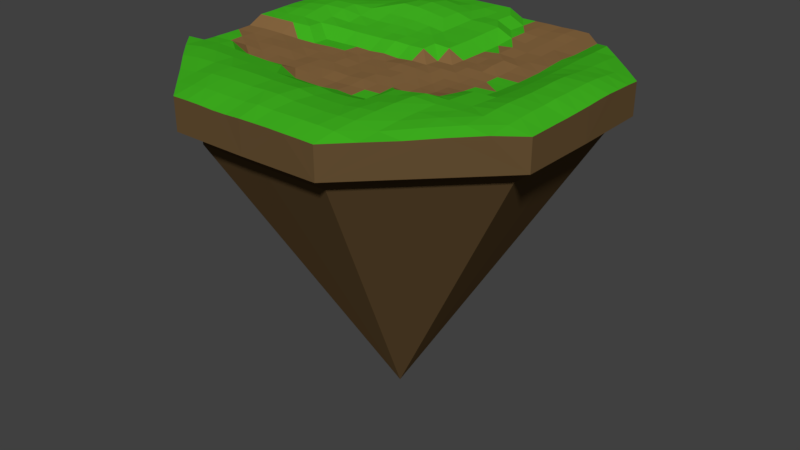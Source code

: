 # Source: leftway_island.blend  (saved by Blender 2.77.0; exported with 4.5.12 LTS)
import bpy
from mathutils import Matrix  # noqa: F401  (used for matrix-valued properties, if any)

bpy.ops.wm.read_factory_settings(use_empty=True)
scene = bpy.context.scene
scene.name = 'Scene'

# ---- collections
col_collection_1 = bpy.data.collections.new('Collection 1'); scene.collection.children.link(col_collection_1)

# ---- materials (node trees are filled in below, after node groups)
mat_dirty = bpy.data.materials.new('dirty')
mat_dirty.alpha_threshold = 0.0
mat_dirty.use_transparent_shadow = False
mat_dirty.diffuse_color = (0.1329, 0.08028, 0.0332, 1.0)
mat_dirty.roughness = 0.5
mat_road = bpy.data.materials.new('road')
mat_road.alpha_threshold = 0.0
mat_road.use_transparent_shadow = False
mat_road.diffuse_color = (0.2529, 0.1405, 0.05429, 1.0)
mat_road.roughness = 0.5
mat_grass = bpy.data.materials.new('grass')
mat_grass.alpha_threshold = 0.0
mat_grass.use_transparent_shadow = False
mat_grass.diffuse_color = (0.05449, 0.4869, 0.01513, 1.0)
mat_grass.roughness = 0.5

# ---- material node trees

# ---- world
world_world = bpy.data.worlds.new('World'); scene.world = world_world
world_world.color = (0.05088, 0.05088, 0.05088)
world_world.use_sun_shadow = False
world_world.sun_shadow_jitter_overblur = 0.0
world_world.cycles.sampling_method = 'MANUAL'

# ---- meshes
me_cube_001 = bpy.data.meshes.new('Cube.001')
me_cube_001.from_pydata([(-21.04, -0.003821, 1.227), (-21.01, 0.00235, -1.225), (21.06, 0.0027, 2.328), (21.01, 0.00235, -1.225), (-0.002131, 21.01, 1.191), (-0.002131, 21.01, -1.225), (-0.003682, -21.08, 2.258), (-0.002131, -21.01, -1.225), (-0.004276, -0.00626, 1.526), (-0.002131, -18.88, -2.905), (-20.93, -8.454, -1.225), (20.94, -8.457, 2.138), (-20.93, -8.454, 2.084), (20.92, -8.454, -1.225), (-7.604, -18.81, -2.905), (-0.001618, -8.99, 1.374), (-20.95, 8.462, 2.188), (20.92, 8.458, -1.225), (-20.93, 8.458, -1.225), (20.95, 8.465, 2.181), (0.004021, 9.023, 2.177), (-0.002131, 18.89, -2.905), (8.454, 20.93, 1.193), (8.454, -20.92, -1.225), (7.6, 18.82, -2.905), (8.454, 20.93, -1.225), (8.459, -20.95, 2.156), (9.02, 0.002783, 1.2), (8.882, -8.871, 2.854), (8.922, 8.929, 1.24), (18.88, 0.00235, -2.905), (-8.458, 20.93, -1.225), (-8.465, -20.95, 2.168), (-9.025, -0.003255, 1.303), (-8.459, 20.93, 2.084), (-8.458, -20.92, -1.225), (18.81, -7.6, -2.905), (-18.89, 0.00235, -2.905), (-8.93, -8.921, 2.153), (-18.82, 7.604, -2.905), (-8.934, 8.931, 2.774), (-18.82, 7.604, -1.225), (-18.89, 0.00235, -1.225), (18.81, -7.6, -1.225), (18.88, 0.00235, -1.225), (7.6, 18.82, -1.225), (-0.002131, 18.89, -1.225), (-7.604, -18.81, -1.225), (-0.002131, -18.88, -1.225), (-18.82, -7.6, -1.225), (18.81, 7.604, -1.225), (7.6, -18.81, -1.225), (-7.604, 18.82, -1.225), (-18.82, -7.6, -2.905), (18.81, 7.604, -2.905), (7.6, -18.81, -2.905), (-7.604, 18.82, -2.905), (-0.002131, 0.00235, -35.4), (-20.96, -6.761, 1.205), (-20.98, -5.07, 1.203), (-20.98, -3.38, 1.191), (-20.99, -1.689, 1.191), (21.0, 6.777, 2.299), (21.03, 5.085, 2.359), (21.06, 3.391, 2.432), (21.06, 1.696, 2.403), (-11.42, 0.00235, 1.191), (-13.82, 0.001897, 1.195), (-16.22, -0.00736, 1.277), (-18.65, -0.01439, 1.32), (-6.767, 20.95, 2.081), (-5.076, 20.96, 2.074), (-3.384, 20.98, 2.073), (-1.693, 20.99, 2.073), (6.769, -20.98, 2.212), (5.078, -21.04, 2.255), (3.383, -21.04, 2.28), (1.69, -21.05, 2.267), (7.216, 0.00268, 1.198), (5.411, 0.00235, 1.191), (3.609, 0.002774, 1.321), (1.806, -0.003367, 1.479), (0.001612, -11.38, 2.383), (0.003357, -13.81, 2.886), (-0.0005144, -16.28, 3.023), (-0.008898, -18.78, 2.809), (-0.00177, 7.22, 2.086), (0.006325, 5.408, 2.186), (0.003745, 3.605, 2.118), (0.004808, 1.795, 1.34), (21.03, -1.689, 2.264), (21.0, -3.381, 2.206), (20.98, -5.074, 2.192), (20.96, -6.766, 2.166), (-0.004061, -1.802, 1.417), (-0.003352, -3.608, 1.407), (-0.004674, -5.415, 1.443), (-0.002382, -7.213, 1.288), (7.114, -8.916, 2.476), (5.336, -8.953, 2.204), (3.538, -8.971, 1.328), (1.783, -8.989, 1.263), (-11.34, -8.83, 2.204), (-13.75, -8.74, 2.275), (-16.17, -8.644, 2.364), (-18.56, -8.551, 2.212), (-21.0, 1.693, 2.075), (-20.98, 3.385, 2.096), (-20.98, 5.078, 2.161), (-20.98, 6.771, 2.203), (-0.002131, 18.61, 2.073), (0.00254, 16.22, 2.095), (0.02537, 13.83, 2.337), (0.008477, 11.42, 2.165), (7.14, 8.949, 1.241), (5.357, 8.968, 1.384), (3.569, 8.987, 1.191), (1.783, 9.006, 2.073), (-11.35, 8.836, 2.913), (-13.79, 8.775, 2.953), (-16.25, 8.692, 2.931), (-18.63, 8.575, 2.612), (1.689, 21.0, 1.197), (3.38, 21.0, 1.213), (5.071, 20.96, 1.191), (6.767, 20.97, 1.224), (18.76, 0.0007364, 2.916), (16.32, 0.002555, 2.918), (13.83, 0.002815, 2.17), (11.4, 0.01017, 1.309), (18.6, -8.579, 2.6), (16.23, -8.691, 2.805), (13.76, -8.762, 2.72), (11.31, -8.804, 2.697), (18.59, 8.575, 2.442), (16.15, 8.674, 2.484), (13.73, 8.749, 2.18), (11.31, 8.835, 1.319), (8.944, 7.144, 1.317), (8.963, 5.359, 1.216), (8.982, 3.573, 1.195), (9.001, 1.788, 1.191), (8.802, -11.3, 2.903), (8.738, -13.74, 2.868), (8.676, -16.19, 2.787), (8.592, -18.62, 2.585), (8.548, 18.53, 1.211), (8.641, 16.13, 1.267), (8.733, 13.73, 1.243), (8.829, 11.33, 1.206), (8.994, -1.776, 1.312), (8.956, -3.546, 1.558), (8.923, -5.301, 1.817), (8.915, -7.096, 2.587), (-1.693, -21.01, 2.144), (-3.386, -21.0, 2.129), (-5.081, -20.98, 2.184), (-6.774, -20.97, 2.196), (-1.81, 0.0006561, 1.335), (-3.612, -0.003392, 1.251), (-5.416, 0.002344, 1.215), (-7.22, -0.003602, 1.313), (-18.47, 10.97, 2.297), (-15.96, 13.46, 2.223), (-13.45, 15.95, 2.144), (-10.96, 18.45, 2.154), (-1.787, -9.001, 1.2), (-3.573, -8.98, 1.215), (-5.355, -8.956, 1.262), (-7.143, -8.941, 2.121), (-1.786, 9.005, 2.159), (-3.561, 8.973, 2.437), (-5.357, 8.963, 2.636), (-7.145, 8.947, 2.727), (-8.949, 7.143, 2.36), (-8.966, 5.34, 2.231), (-8.986, 3.572, 2.083), (-9.006, 1.786, 1.211), (-8.848, -11.32, 2.591), (-8.767, -13.74, 2.92), (-8.688, -16.21, 2.911), (-8.58, -18.62, 2.505), (-9.006, -1.783, 1.265), (-8.987, -3.568, 1.208), (-8.967, -5.347, 1.27), (-8.946, -7.125, 1.316), (-8.566, 18.56, 2.298), (-8.684, 16.19, 2.84), (-8.777, 13.78, 3.199), (-8.854, 11.32, 3.375), (-18.48, -10.96, 2.321), (-15.98, -13.46, 2.413), (-13.46, -15.95, 2.231), (-10.96, -18.46, 2.195), (18.44, 10.96, 2.209), (15.95, 13.46, 2.148), (13.44, 15.94, 2.073), (10.95, 18.43, 1.191), (18.48, -10.98, 2.362), (15.97, -13.47, 2.308), (13.46, -15.96, 2.175), (10.97, -18.46, 2.182), (16.14, -11.12, 2.716), (13.67, -11.19, 2.781), (13.6, -13.63, 2.612), (11.23, -11.23, 2.668), (11.16, -13.65, 2.611), (11.09, -16.08, 2.425), (11.04, 16.03, 1.191), (11.13, 13.63, 1.209), (13.54, 13.54, 2.098), (11.2, 11.23, 1.395), (13.63, 11.15, 2.163), (16.07, 11.1, 2.399), (-11.27, -11.24, 2.646), (-13.7, -11.16, 2.716), (-11.18, -13.65, 2.774), (-16.12, -11.06, 2.659), (-13.59, -13.56, 2.677), (-11.08, -16.07, 2.496), (-1.766, 11.4, 2.231), (-3.512, 11.38, 2.765), (-5.292, 11.37, 3.072), (-7.074, 11.35, 3.32), (-1.735, 13.8, 2.333), (-3.471, 13.79, 2.826), (-5.254, 13.79, 3.094), (-7.024, 13.8, 3.322), (-1.731, 16.2, 2.108), (-3.447, 16.2, 2.455), (-5.202, 16.21, 2.78), (-6.943, 16.22, 2.986), (-1.712, 18.6, 2.073), (-3.414, 18.63, 2.246), (-5.129, 18.61, 2.336), (-6.855, 18.58, 2.324), (-1.791, -7.2, 1.191), (-3.58, -7.185, 1.236), (-5.364, -7.159, 1.312), (-7.15, -7.129, 1.378), (-1.796, -5.4, 1.313), (-3.588, -5.388, 1.399), (-5.381, -5.377, 1.325), (-7.173, -5.358, 1.366), (-1.799, -3.599, 1.273), (-3.596, -3.591, 1.276), (-5.393, -3.584, 1.381), (-7.19, -3.576, 1.33), (-1.804, -1.798, 1.339), (-3.604, -1.795, 1.209), (-5.404, -1.791, 1.382), (-7.205, -1.787, 1.304), (-1.717, -18.69, 2.631), (-3.429, -18.66, 2.611), (-5.147, -18.66, 2.643), (-6.87, -18.65, 2.648), (-1.732, -16.24, 2.996), (-3.463, -16.22, 2.92), (-5.203, -16.22, 2.952), (-6.946, -16.23, 2.963), (-1.748, -13.79, 2.847), (-3.495, -13.77, 2.852), (-5.25, -13.76, 2.925), (-7.008, -13.76, 2.955), (-1.767, -11.39, 2.334), (-3.532, -11.36, 2.379), (-5.299, -11.34, 2.45), (-7.07, -11.33, 2.536), (-1.803, 1.803, 1.192), (-3.604, 1.775, 1.331), (-5.404, 1.795, 1.191), (-7.205, 1.784, 1.254), (-1.799, 3.604, 2.074), (-3.595, 3.581, 2.155), (-5.393, 3.588, 2.074), (-7.19, 3.581, 2.074), (-1.792, 5.4, 2.179), (-3.585, 5.38, 2.233), (-5.379, 5.374, 2.187), (-7.173, 5.358, 2.225), (-1.786, 7.2, 2.256), (-3.573, 7.177, 2.287), (-5.365, 7.16, 2.413), (-7.159, 7.154, 2.391), (18.64, -6.86, 2.703), (16.25, -6.942, 2.907), (13.77, -6.995, 2.564), (11.32, -7.037, 2.542), (18.67, -5.141, 2.785), (16.26, -5.197, 2.948), (13.79, -5.237, 2.467), (11.34, -5.275, 2.438), (18.7, -3.425, 2.816), (16.28, -3.458, 2.917), (13.8, -3.488, 2.35), (11.37, -3.515, 2.31), (18.74, -1.714, 2.929), (16.29, -1.725, 2.882), (13.81, -1.743, 2.23), (11.37, -1.738, 1.45), (-16.11, 11.09, 2.639), (-13.68, 11.18, 2.769), (-13.57, 13.57, 2.383), (-11.26, 11.26, 2.915), (-11.17, 13.67, 2.782), (-11.07, 16.07, 2.494), (18.76, 1.717, 2.928), (16.32, 1.734, 2.961), (13.81, 1.75, 2.146), (11.38, 1.77, 1.258), (18.75, 3.434, 2.939), (16.29, 3.471, 2.905), (13.79, 3.498, 2.135), (11.38, 3.535, 1.191), (18.73, 5.153, 2.854), (16.24, 5.208, 2.739), (13.77, 5.247, 2.139), (11.36, 5.302, 1.191), (18.67, 6.868, 2.671), (16.19, 6.942, 2.573), (13.75, 6.998, 2.158), (11.34, 7.069, 1.191), (-11.4, 1.768, 1.195), (-13.79, 1.736, 2.149), (-16.2, 1.727, 2.101), (-18.6, 1.712, 2.079), (-11.38, 3.521, 2.149), (-13.78, 3.495, 2.113), (-16.2, 3.445, 2.291), (-18.6, 3.423, 2.193), (-11.37, 5.3, 2.194), (-13.78, 5.246, 2.364), (-16.24, 5.191, 2.595), (-18.64, 5.141, 2.463), (-11.36, 7.074, 2.508), (-13.79, 7.0, 2.842), (-16.26, 6.945, 2.848), (-18.66, 6.86, 2.612), (7.201, 1.792, 1.191), (5.401, 1.794, 1.298), (3.601, 1.797, 1.329), (1.801, 1.798, 1.299), (7.185, 3.58, 1.315), (5.389, 3.587, 1.335), (3.592, 3.596, 1.196), (1.796, 3.603, 1.199), (7.17, 5.37, 1.495), (5.377, 5.381, 1.222), (3.584, 5.393, 1.191), (1.791, 5.404, 2.073), (7.155, 7.16, 1.506), (5.366, 7.175, 1.318), (3.576, 7.19, 1.191), (1.787, 7.205, 2.073), (6.872, -18.68, 2.696), (5.151, -18.7, 2.716), (3.43, -18.73, 2.735), (1.709, -18.75, 2.734), (6.939, -16.22, 2.777), (5.204, -16.23, 2.736), (3.466, -16.25, 2.795), (1.727, -16.28, 2.835), (6.991, -13.76, 2.777), (5.245, -13.77, 2.563), (3.494, -13.78, 2.557), (1.745, -13.81, 2.634), (7.045, -11.33, 2.622), (5.284, -11.34, 2.364), (3.522, -11.36, 2.226), (1.764, -11.39, 2.196), (7.064, 11.35, 1.191), (5.311, 11.37, 1.387), (3.532, 11.38, 1.205), (1.777, 11.4, 2.147), (6.989, 13.75, 1.296), (5.242, 13.77, 1.203), (3.528, 13.79, 1.409), (1.772, 13.81, 2.209), (6.913, 16.15, 1.317), (5.185, 16.16, 1.306), (3.475, 16.19, 1.418), (1.752, 16.21, 1.324), (6.842, 18.58, 1.397), (5.128, 18.57, 1.277), (3.422, 18.6, 1.334), (1.718, 18.6, 1.255), (7.139, -7.127, 2.329), (5.353, -7.164, 2.146), (3.551, -7.175, 1.322), (1.787, -7.2, 1.29), (7.153, -5.325, 1.482), (5.375, -5.347, 1.347), (3.569, -5.373, 1.425), (1.79, -5.402, 1.341), (7.176, -3.566, 1.295), (5.388, -3.583, 1.326), (3.591, -3.588, 1.393), (1.794, -3.601, 1.507), (7.197, -1.783, 1.249), (5.4, -1.791, 1.194), (3.602, -1.793, 1.391), (1.8, -1.797, 1.467), (-11.35, -7.064, 1.197), (-13.75, -6.988, 1.205), (-16.14, -6.901, 2.165), (-18.55, -6.838, 2.088), (-11.37, -5.295, 1.284), (-13.76, -5.238, 1.236), (-16.16, -5.159, 1.334), (-18.6, -5.12, 1.27), (-11.38, -3.531, 1.351), (-13.78, -3.493, 1.354), (-16.18, -3.453, 1.221), (-18.6, -3.408, 1.322), (-11.4, -1.764, 1.235), (-13.8, -1.749, 1.297), (-16.2, -1.733, 1.254), (-18.6, -1.714, 1.249)], [], [(417, 0, 61), (401, 8, 94), (385, 4, 110), (369, 15, 82), (17, 44, 50), (353, 20, 86), (337, 16, 109), (1, 41, 42), (18, 52, 41), (321, 29, 138), (5, 45, 46), (40, 189, 118), (299, 27, 150), (13, 51, 43), (3, 43, 44), (25, 50, 45), (283, 40, 174), (23, 48, 51), (267, 38, 178), (1, 107, 18), (10, 42, 49), (251, 33, 182), (235, 34, 186), (61, 1, 60), (12, 190, 105), (18, 163, 164), (73, 5, 72), (5, 123, 25), (29, 137, 149), (7, 47, 48), (195, 194, 17), (65, 3, 64), (3, 91, 13), (31, 46, 52), (28, 142, 133), (201, 23, 200), (77, 7, 76), (7, 155, 35), (35, 49, 47), (35, 192, 191), (50, 30, 54), (49, 37, 53), (44, 36, 30), (47, 53, 14), (48, 14, 9), (52, 21, 56), (42, 39, 37), (43, 55, 36), (46, 24, 21), (41, 56, 39), (51, 9, 55), (45, 54, 24), (56, 21, 57), (21, 24, 57), (36, 55, 57), (39, 56, 57), (30, 36, 57), (55, 9, 57), (9, 14, 57), (24, 54, 57), (37, 39, 57), (54, 30, 57), (14, 53, 57), (53, 37, 57), (130, 198, 11), (131, 202, 130), (132, 203, 131), (133, 205, 132), (130, 202, 198), (202, 199, 198), (131, 203, 202), (203, 204, 202), (202, 204, 199), (204, 200, 199), (132, 205, 203), (205, 206, 203), (203, 206, 204), (206, 207, 204), (204, 207, 200), (207, 201, 200), (133, 142, 205), (142, 143, 205), (205, 143, 206), (143, 144, 206), (206, 144, 207), (144, 145, 207), (207, 145, 201), (145, 26, 201), (146, 197, 22), (147, 208, 146), (148, 209, 147), (149, 211, 148), (146, 208, 197), (208, 196, 197), (147, 209, 208), (209, 210, 208), (208, 210, 196), (210, 195, 196), (148, 211, 209), (211, 212, 209), (209, 212, 210), (212, 213, 210), (210, 213, 195), (213, 194, 195), (149, 137, 211), (137, 136, 211), (211, 136, 212), (136, 135, 212), (212, 135, 213), (135, 134, 213), (213, 134, 194), (134, 19, 194), (102, 178, 38), (103, 214, 102), (104, 215, 103), (105, 217, 104), (102, 214, 178), (214, 179, 178), (103, 215, 214), (215, 216, 214), (214, 216, 179), (216, 180, 179), (104, 217, 215), (217, 218, 215), (215, 218, 216), (218, 219, 216), (216, 219, 180), (219, 181, 180), (105, 190, 217), (190, 191, 217), (217, 191, 218), (191, 192, 218), (218, 192, 219), (192, 193, 219), (219, 193, 181), (193, 32, 181), (173, 189, 40), (223, 188, 189), (227, 187, 188), (231, 186, 187), (20, 220, 170), (170, 221, 171), (171, 222, 172), (172, 223, 173), (113, 224, 220), (220, 225, 221), (221, 226, 222), (222, 227, 223), (112, 228, 224), (224, 229, 225), (225, 230, 226), (226, 231, 227), (111, 232, 228), (228, 233, 229), (229, 234, 230), (230, 235, 231), (110, 73, 232), (232, 72, 233), (233, 71, 234), (234, 70, 235), (169, 185, 38), (239, 184, 185), (243, 183, 184), (247, 182, 183), (15, 236, 166), (166, 237, 167), (167, 238, 168), (168, 239, 169), (97, 240, 236), (236, 241, 237), (237, 242, 238), (238, 243, 239), (96, 244, 240), (240, 245, 241), (241, 246, 242), (242, 247, 243), (95, 248, 244), (244, 249, 245), (245, 250, 246), (246, 251, 247), (94, 158, 248), (248, 159, 249), (249, 160, 250), (250, 161, 251), (157, 181, 32), (255, 180, 181), (259, 179, 180), (263, 178, 179), (6, 252, 154), (154, 253, 155), (155, 254, 156), (156, 255, 157), (85, 256, 252), (252, 257, 253), (253, 258, 254), (254, 259, 255), (84, 260, 256), (256, 261, 257), (257, 262, 258), (258, 263, 259), (83, 264, 260), (260, 265, 261), (261, 266, 262), (262, 267, 263), (82, 166, 264), (264, 167, 265), (265, 168, 266), (266, 169, 267), (161, 177, 33), (271, 176, 177), (275, 175, 176), (279, 174, 175), (8, 268, 158), (158, 269, 159), (159, 270, 160), (160, 271, 161), (89, 272, 268), (268, 273, 269), (269, 274, 270), (270, 275, 271), (88, 276, 272), (272, 277, 273), (273, 278, 274), (274, 279, 275), (87, 280, 276), (276, 281, 277), (277, 282, 278), (278, 283, 279), (86, 170, 280), (280, 171, 281), (281, 172, 282), (282, 173, 283), (133, 153, 28), (287, 152, 153), (291, 151, 152), (295, 150, 151), (11, 284, 130), (130, 285, 131), (131, 286, 132), (132, 287, 133), (93, 288, 284), (284, 289, 285), (285, 290, 286), (286, 291, 287), (92, 292, 288), (288, 293, 289), (289, 294, 290), (290, 295, 291), (91, 296, 292), (292, 297, 293), (293, 298, 294), (294, 299, 295), (90, 126, 296), (296, 127, 297), (297, 128, 298), (298, 129, 299), (121, 162, 16), (120, 300, 121), (119, 301, 120), (118, 303, 119), (121, 300, 162), (300, 163, 162), (120, 301, 300), (301, 302, 300), (300, 302, 163), (302, 164, 163), (119, 303, 301), (303, 304, 301), (301, 304, 302), (304, 305, 302), (302, 305, 164), (305, 165, 164), (118, 189, 303), (189, 188, 303), (303, 188, 304), (188, 187, 304), (304, 187, 305), (187, 186, 305), (305, 186, 165), (186, 34, 165), (129, 141, 27), (309, 140, 141), (313, 139, 140), (317, 138, 139), (2, 306, 126), (126, 307, 127), (127, 308, 128), (128, 309, 129), (65, 310, 306), (306, 311, 307), (307, 312, 308), (308, 313, 309), (64, 314, 310), (310, 315, 311), (311, 316, 312), (312, 317, 313), (63, 318, 314), (314, 319, 315), (315, 320, 316), (316, 321, 317), (62, 134, 318), (318, 135, 319), (319, 136, 320), (320, 137, 321), (69, 106, 0), (325, 107, 106), (329, 108, 107), (333, 109, 108), (33, 322, 66), (66, 323, 67), (67, 324, 68), (68, 325, 69), (177, 326, 322), (322, 327, 323), (323, 328, 324), (324, 329, 325), (176, 330, 326), (326, 331, 327), (327, 332, 328), (328, 333, 329), (175, 334, 330), (330, 335, 331), (331, 336, 332), (332, 337, 333), (174, 118, 334), (334, 119, 335), (335, 120, 336), (336, 121, 337), (81, 89, 8), (341, 88, 89), (345, 87, 88), (349, 86, 87), (27, 338, 78), (78, 339, 79), (79, 340, 80), (80, 341, 81), (141, 342, 338), (338, 343, 339), (339, 344, 340), (340, 345, 341), (140, 346, 342), (342, 347, 343), (343, 348, 344), (344, 349, 345), (139, 350, 346), (346, 351, 347), (347, 352, 348), (348, 353, 349), (138, 114, 350), (350, 115, 351), (351, 116, 352), (352, 117, 353), (77, 85, 6), (357, 84, 85), (361, 83, 84), (365, 82, 83), (26, 354, 74), (74, 355, 75), (75, 356, 76), (76, 357, 77), (145, 358, 354), (354, 359, 355), (355, 360, 356), (356, 361, 357), (144, 362, 358), (358, 363, 359), (359, 364, 360), (360, 365, 361), (143, 366, 362), (362, 367, 363), (363, 368, 364), (364, 369, 365), (142, 98, 366), (366, 99, 367), (367, 100, 368), (368, 101, 369), (117, 113, 20), (373, 112, 113), (377, 111, 112), (381, 110, 111), (29, 370, 114), (114, 371, 115), (115, 372, 116), (116, 373, 117), (149, 374, 370), (370, 375, 371), (371, 376, 372), (372, 377, 373), (148, 378, 374), (374, 379, 375), (375, 380, 376), (376, 381, 377), (147, 382, 378), (378, 383, 379), (379, 384, 380), (380, 385, 381), (146, 125, 382), (382, 124, 383), (383, 123, 384), (384, 122, 385), (101, 97, 15), (389, 96, 97), (393, 95, 96), (397, 94, 95), (28, 386, 98), (98, 387, 99), (99, 388, 100), (100, 389, 101), (153, 390, 386), (386, 391, 387), (387, 392, 388), (388, 393, 389), (152, 394, 390), (390, 395, 391), (391, 396, 392), (392, 397, 393), (151, 398, 394), (394, 399, 395), (395, 400, 396), (396, 401, 397), (150, 78, 398), (398, 79, 399), (399, 80, 400), (400, 81, 401), (105, 58, 12), (405, 59, 58), (409, 60, 59), (413, 61, 60), (38, 402, 102), (102, 403, 103), (103, 404, 104), (104, 405, 105), (185, 406, 402), (402, 407, 403), (403, 408, 404), (404, 409, 405), (184, 410, 406), (406, 411, 407), (407, 412, 408), (408, 413, 409), (183, 414, 410), (410, 415, 411), (411, 416, 412), (412, 417, 413), (182, 66, 414), (414, 67, 415), (415, 68, 416), (416, 69, 417), (417, 69, 0), (401, 81, 8), (385, 122, 4), (369, 101, 15), (17, 3, 44), (353, 117, 20), (337, 121, 16), (1, 18, 41), (18, 31, 52), (321, 137, 29), (5, 25, 45), (299, 129, 27), (13, 23, 51), (3, 13, 43), (25, 17, 50), (283, 173, 40), (23, 7, 48), (267, 169, 38), (16, 18, 109), (1, 0, 106), (107, 108, 18), (1, 106, 107), (109, 18, 108), (10, 1, 42), (251, 161, 33), (235, 70, 34), (10, 12, 58), (59, 60, 1), (10, 58, 59), (0, 1, 61), (10, 59, 1), (165, 34, 31), (31, 18, 164), (162, 163, 18), (18, 16, 162), (164, 165, 31), (31, 34, 70), (71, 72, 5), (31, 70, 71), (4, 5, 73), (31, 71, 5), (22, 25, 125), (5, 4, 122), (123, 124, 25), (5, 122, 123), (125, 25, 124), (7, 35, 47), (17, 25, 195), (197, 196, 25), (25, 22, 197), (194, 19, 17), (25, 196, 195), (17, 19, 62), (63, 64, 3), (17, 62, 63), (2, 3, 65), (17, 63, 3), (11, 13, 93), (3, 2, 90), (91, 92, 13), (3, 90, 91), (93, 13, 92), (31, 5, 46), (13, 11, 198), (199, 200, 23), (13, 198, 199), (26, 23, 201), (13, 199, 23), (23, 26, 74), (75, 76, 7), (23, 74, 75), (6, 7, 77), (23, 75, 7), (32, 35, 157), (7, 6, 154), (155, 156, 35), (7, 154, 155), (157, 35, 156), (35, 10, 49), (190, 12, 10), (10, 35, 191), (193, 192, 35), (35, 32, 193), (191, 190, 10), (50, 44, 30), (49, 42, 37), (44, 43, 36), (47, 49, 53), (48, 47, 14), (52, 46, 21), (42, 41, 39), (43, 51, 55), (46, 45, 24), (41, 52, 56), (51, 48, 9), (45, 50, 54), (173, 223, 189), (223, 227, 188), (227, 231, 187), (231, 235, 186), (20, 113, 220), (170, 220, 221), (171, 221, 222), (172, 222, 223), (113, 112, 224), (220, 224, 225), (221, 225, 226), (222, 226, 227), (112, 111, 228), (224, 228, 229), (225, 229, 230), (226, 230, 231), (111, 110, 232), (228, 232, 233), (229, 233, 234), (230, 234, 235), (110, 4, 73), (232, 73, 72), (233, 72, 71), (234, 71, 70), (169, 239, 185), (239, 243, 184), (243, 247, 183), (247, 251, 182), (15, 97, 236), (166, 236, 237), (167, 237, 238), (168, 238, 239), (97, 96, 240), (236, 240, 241), (237, 241, 242), (238, 242, 243), (96, 95, 244), (240, 244, 245), (241, 245, 246), (242, 246, 247), (95, 94, 248), (244, 248, 249), (245, 249, 250), (246, 250, 251), (94, 8, 158), (248, 158, 159), (249, 159, 160), (250, 160, 161), (157, 255, 181), (255, 259, 180), (259, 263, 179), (263, 267, 178), (6, 85, 252), (154, 252, 253), (155, 253, 254), (156, 254, 255), (85, 84, 256), (252, 256, 257), (253, 257, 258), (254, 258, 259), (84, 83, 260), (256, 260, 261), (257, 261, 262), (258, 262, 263), (83, 82, 264), (260, 264, 265), (261, 265, 266), (262, 266, 267), (82, 15, 166), (264, 166, 167), (265, 167, 168), (266, 168, 169), (161, 271, 177), (271, 275, 176), (275, 279, 175), (279, 283, 174), (8, 89, 268), (158, 268, 269), (159, 269, 270), (160, 270, 271), (89, 88, 272), (268, 272, 273), (269, 273, 274), (270, 274, 275), (88, 87, 276), (272, 276, 277), (273, 277, 278), (274, 278, 279), (87, 86, 280), (276, 280, 281), (277, 281, 282), (278, 282, 283), (86, 20, 170), (280, 170, 171), (281, 171, 172), (282, 172, 173), (133, 287, 153), (287, 291, 152), (291, 295, 151), (295, 299, 150), (11, 93, 284), (130, 284, 285), (131, 285, 286), (132, 286, 287), (93, 92, 288), (284, 288, 289), (285, 289, 290), (286, 290, 291), (92, 91, 292), (288, 292, 293), (289, 293, 294), (290, 294, 295), (91, 90, 296), (292, 296, 297), (293, 297, 298), (294, 298, 299), (90, 2, 126), (296, 126, 127), (297, 127, 128), (298, 128, 129), (129, 309, 141), (309, 313, 140), (313, 317, 139), (317, 321, 138), (2, 65, 306), (126, 306, 307), (127, 307, 308), (128, 308, 309), (65, 64, 310), (306, 310, 311), (307, 311, 312), (308, 312, 313), (64, 63, 314), (310, 314, 315), (311, 315, 316), (312, 316, 317), (63, 62, 318), (314, 318, 319), (315, 319, 320), (316, 320, 321), (62, 19, 134), (318, 134, 135), (319, 135, 136), (320, 136, 137), (69, 325, 106), (325, 329, 107), (329, 333, 108), (333, 337, 109), (33, 177, 322), (66, 322, 323), (67, 323, 324), (68, 324, 325), (177, 176, 326), (322, 326, 327), (323, 327, 328), (324, 328, 329), (176, 175, 330), (326, 330, 331), (327, 331, 332), (328, 332, 333), (175, 174, 334), (330, 334, 335), (331, 335, 336), (332, 336, 337), (174, 40, 118), (334, 118, 119), (335, 119, 120), (336, 120, 121), (81, 341, 89), (341, 345, 88), (345, 349, 87), (349, 353, 86), (27, 141, 338), (78, 338, 339), (79, 339, 340), (80, 340, 341), (141, 140, 342), (338, 342, 343), (339, 343, 344), (340, 344, 345), (140, 139, 346), (342, 346, 347), (343, 347, 348), (344, 348, 349), (139, 138, 350), (346, 350, 351), (347, 351, 352), (348, 352, 353), (138, 29, 114), (350, 114, 115), (351, 115, 116), (352, 116, 117), (77, 357, 85), (357, 361, 84), (361, 365, 83), (365, 369, 82), (26, 145, 354), (74, 354, 355), (75, 355, 356), (76, 356, 357), (145, 144, 358), (354, 358, 359), (355, 359, 360), (356, 360, 361), (144, 143, 362), (358, 362, 363), (359, 363, 364), (360, 364, 365), (143, 142, 366), (362, 366, 367), (363, 367, 368), (364, 368, 369), (142, 28, 98), (366, 98, 99), (367, 99, 100), (368, 100, 101), (117, 373, 113), (373, 377, 112), (377, 381, 111), (381, 385, 110), (29, 149, 370), (114, 370, 371), (115, 371, 372), (116, 372, 373), (149, 148, 374), (370, 374, 375), (371, 375, 376), (372, 376, 377), (148, 147, 378), (374, 378, 379), (375, 379, 380), (376, 380, 381), (147, 146, 382), (378, 382, 383), (379, 383, 384), (380, 384, 385), (146, 22, 125), (382, 125, 124), (383, 124, 123), (384, 123, 122), (101, 389, 97), (389, 393, 96), (393, 397, 95), (397, 401, 94), (28, 153, 386), (98, 386, 387), (99, 387, 388), (100, 388, 389), (153, 152, 390), (386, 390, 391), (387, 391, 392), (388, 392, 393), (152, 151, 394), (390, 394, 395), (391, 395, 396), (392, 396, 397), (151, 150, 398), (394, 398, 399), (395, 399, 400), (396, 400, 401), (150, 27, 78), (398, 78, 79), (399, 79, 80), (400, 80, 81), (105, 405, 58), (405, 409, 59), (409, 413, 60), (413, 417, 61), (38, 185, 402), (102, 402, 403), (103, 403, 404), (104, 404, 405), (185, 184, 406), (402, 406, 407), (403, 407, 408), (404, 408, 409), (184, 183, 410), (406, 410, 411), (407, 411, 412), (408, 412, 413), (183, 182, 414), (410, 414, 415), (411, 415, 416), (412, 416, 417), (182, 33, 66), (414, 66, 67), (415, 67, 68), (416, 68, 69)])
me_cube_001.polygons.foreach_set('material_index', [1, 1, 2, 2, 0, 2, 2, 0, 0, 1, 0, 2, 2, 0, 0, 0, 2, 0, 2, 0, 0, 1, 2, 0, 2, 0, 0, 0, 1, 0, 0, 0, 0, 0, 2, 0, 0, 0, 0, 0, 0, 0, 0, 0, 0, 0, 0, 0, 0, 0, 0, 0, 0, 0, 0, 0, 0, 0, 0, 0, 0, 0, 0, 0, 2, 2, 2, 2, 2, 2, 2, 2, 2, 2, 2, 2, 2, 2, 2, 2, 2, 2, 2, 2, 2, 2, 2, 2, 1, 1, 1, 1, 1, 2, 1, 2, 2, 2, 1, 2, 2, 2, 2, 2, 1, 2, 2, 2, 2, 2, 2, 2, 2, 2, 2, 2, 2, 2, 2, 2, 2, 2, 2, 2, 2, 2, 2, 2, 2, 2, 2, 2, 2, 2, 2, 2, 2, 2, 2, 2, 2, 2, 2, 2, 2, 2, 2, 2, 2, 2, 2, 2, 2, 2, 2, 2, 2, 2, 2, 2, 2, 1, 1, 1, 1, 1, 1, 1, 1, 1, 1, 1, 1, 1, 1, 1, 1, 1, 1, 1, 1, 1, 1, 1, 2, 2, 2, 2, 2, 2, 2, 2, 2, 2, 2, 2, 2, 2, 2, 2, 2, 2, 2, 2, 2, 2, 2, 2, 2, 2, 2, 2, 1, 1, 1, 1, 2, 2, 2, 2, 2, 2, 2, 2, 2, 2, 2, 2, 2, 2, 2, 2, 2, 2, 2, 2, 2, 2, 2, 2, 2, 2, 2, 2, 2, 2, 2, 2, 2, 2, 2, 2, 2, 2, 2, 2, 2, 2, 2, 2, 2, 2, 2, 2, 2, 2, 2, 2, 2, 2, 2, 2, 2, 2, 2, 2, 2, 2, 2, 2, 1, 2, 1, 1, 2, 2, 2, 2, 2, 2, 2, 2, 2, 2, 2, 2, 2, 2, 2, 2, 2, 2, 2, 2, 1, 2, 2, 2, 2, 2, 1, 1, 2, 2, 2, 2, 2, 2, 2, 2, 2, 2, 2, 2, 2, 2, 2, 2, 1, 1, 2, 2, 1, 1, 1, 1, 1, 1, 1, 1, 1, 1, 1, 1, 1, 1, 1, 2, 1, 1, 1, 2, 2, 2, 2, 2, 2, 2, 2, 2, 2, 2, 2, 2, 2, 2, 2, 2, 2, 2, 2, 2, 2, 2, 2, 2, 2, 2, 2, 2, 1, 1, 2, 2, 1, 1, 2, 2, 1, 1, 1, 2, 1, 1, 1, 2, 1, 1, 1, 1, 1, 1, 1, 1, 2, 2, 2, 2, 2, 1, 2, 1, 1, 1, 1, 1, 1, 1, 1, 1, 1, 1, 1, 1, 2, 2, 2, 2, 2, 2, 2, 2, 1, 1, 1, 2, 1, 1, 1, 1, 1, 1, 1, 1, 1, 1, 1, 1, 1, 1, 2, 2, 0, 2, 2, 0, 0, 1, 0, 2, 0, 0, 0, 2, 0, 2, 0, 0, 0, 0, 0, 0, 1, 2, 0, 0, 0, 0, 0, 0, 0, 0, 0, 0, 0, 0, 0, 0, 0, 0, 0, 0, 0, 0, 0, 0, 0, 0, 0, 0, 0, 0, 0, 0, 0, 0, 0, 0, 0, 0, 0, 0, 0, 0, 0, 0, 0, 0, 0, 0, 0, 0, 0, 0, 0, 0, 0, 0, 0, 0, 0, 0, 0, 0, 0, 0, 0, 0, 0, 0, 0, 0, 0, 0, 2, 2, 2, 2, 2, 2, 2, 2, 2, 2, 2, 2, 2, 2, 2, 2, 2, 2, 2, 2, 2, 2, 2, 2, 1, 1, 1, 1, 1, 1, 1, 1, 1, 1, 1, 1, 1, 1, 1, 1, 1, 1, 1, 1, 1, 1, 1, 1, 2, 2, 2, 2, 2, 2, 2, 2, 2, 2, 2, 2, 2, 2, 2, 2, 2, 2, 2, 2, 2, 2, 2, 2, 2, 2, 2, 2, 1, 1, 1, 1, 2, 2, 2, 2, 2, 2, 2, 2, 2, 2, 2, 2, 2, 2, 2, 2, 2, 2, 2, 2, 2, 2, 2, 2, 2, 2, 2, 2, 2, 2, 2, 2, 2, 2, 2, 2, 2, 2, 2, 2, 2, 2, 1, 1, 2, 2, 2, 2, 2, 2, 2, 2, 2, 2, 2, 2, 2, 2, 2, 2, 2, 2, 2, 2, 1, 2, 2, 2, 2, 2, 2, 1, 2, 2, 2, 2, 2, 2, 2, 2, 2, 2, 2, 2, 2, 2, 2, 2, 1, 1, 2, 2, 1, 1, 1, 1, 1, 1, 1, 1, 1, 1, 1, 1, 1, 1, 1, 2, 1, 1, 1, 2, 2, 2, 2, 2, 2, 2, 2, 2, 2, 2, 2, 2, 2, 2, 2, 2, 2, 2, 2, 2, 2, 2, 2, 2, 2, 2, 2, 2, 1, 1, 1, 2, 1, 1, 1, 2, 1, 1, 1, 2, 1, 1, 1, 1, 1, 1, 1, 1, 1, 1, 1, 1, 2, 2, 2, 2, 2, 1, 1, 1, 1, 1, 1, 1, 1, 1, 1, 1, 1, 1, 1, 1, 2, 2, 2, 1, 2, 1, 2, 2, 1, 1, 1, 1, 1, 1, 1, 1, 1, 1, 1, 1, 1, 1, 1, 1])
me_cube_001.materials.append(mat_dirty)
me_cube_001.materials.append(mat_road)
me_cube_001.materials.append(mat_grass)
me_cube_001.use_remesh_preserve_volume = False
me_cube_001.use_remesh_preserve_attributes = False
me_cube_001.use_mirror_vertex_groups = False
me_cube_001.update()

# ---- objects
ob_cube = bpy.data.objects.new('Cube', me_cube_001)

# ---- transforms, parenting, visibility, modifiers, constraints
ob_cube.location = (0.0, 0.0, 0.0)
ob_cube.lineart.crease_threshold = 0.0

# ---- collection membership
col_collection_1.objects.link(ob_cube)

# ---- scene / render settings (as saved in the file)
scene.frame_start = 1; scene.frame_end = 250; scene.frame_set(1)
scene.render.engine = 'BLENDER_EEVEE_NEXT'
scene.render.resolution_percentage = 50
scene.render.dither_intensity = 0.0
scene.cycles.use_denoising = False
scene.cycles.samples = 128
scene.cycles.sampling_pattern = 'TABULATED_SOBOL'
scene.cycles.light_sampling_threshold = 0.0
scene.cycles.use_adaptive_sampling = False
scene.cycles.use_light_tree = False
scene.cycles.blur_glossy = 0.0
scene.cycles.sample_clamp_indirect = 0.0
scene.view_settings.view_transform = 'Standard'
bpy.context.view_layer.update()

# ---- added for rendering (the .blend has no active camera and no usable light): camera, sun
cam_auto = bpy.data.cameras.new('AutoCamera')
cam_auto.lens = 50.0
cam_auto.sensor_width = 36.0
cam_auto.clip_end = 1153.61
ob_auto_camera = bpy.data.objects.new('AutoCamera', cam_auto)
scene.collection.objects.link(ob_auto_camera)
ob_auto_camera.location = (65.7434, -78.9132, 36.5745)
ob_auto_camera.rotation_euler = (1.09748, -7.21219e-08, 0.694738)
scene.camera = ob_auto_camera
light_auto_sun = bpy.data.lights.new('AutoSun', 'SUN')
light_auto_sun.energy = 3.0
light_auto_sun.angle = 0.0523599
ob_auto_sun = bpy.data.objects.new('AutoSun', light_auto_sun)
scene.collection.objects.link(ob_auto_sun)
ob_auto_sun.rotation_euler = (0.872665, 0.174533, 0.523599)
bpy.context.view_layer.update()
